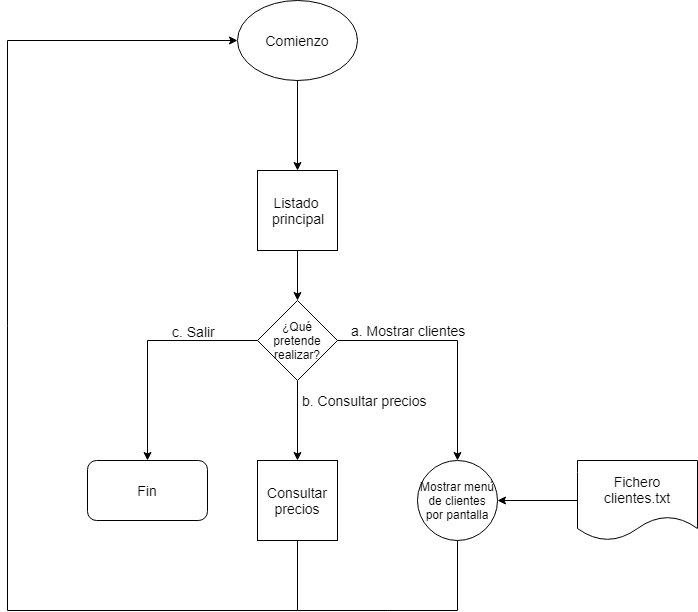

The diagram above was exported from draw.io. Its source (the exported page's mxGraphModel, read from the mxfile embedded in the PNG):
<mxGraphModel dx="840" dy="435" grid="1" gridSize="10" guides="1" tooltips="1" connect="1" arrows="1" fold="1" page="1" pageScale="1" pageWidth="40000" pageHeight="28900" math="0" shadow="0">
  <root>
    <mxCell id="0" />
    <mxCell id="1" parent="0" />
    <mxCell id="B46Kugz2KMMIO1HMfDPi-1" value="&lt;font style=&quot;font-size: 14px&quot;&gt;Comienzo&lt;/font&gt;" style="ellipse;whiteSpace=wrap;html=1;" vertex="1" parent="1">
      <mxGeometry x="350" y="30" width="120" height="80" as="geometry" />
    </mxCell>
    <mxCell id="B46Kugz2KMMIO1HMfDPi-2" value="" style="endArrow=classic;html=1;exitX=0.5;exitY=1;exitDx=0;exitDy=0;" edge="1" parent="1" source="B46Kugz2KMMIO1HMfDPi-1">
      <mxGeometry width="50" height="50" relative="1" as="geometry">
        <mxPoint x="380" y="160" as="sourcePoint" />
        <mxPoint x="410" y="200" as="targetPoint" />
      </mxGeometry>
    </mxCell>
    <mxCell id="B46Kugz2KMMIO1HMfDPi-5" value="&lt;font style=&quot;font-size: 14px&quot;&gt;Listado&amp;nbsp;&lt;br&gt;principal&lt;/font&gt;&lt;br&gt;" style="whiteSpace=wrap;html=1;aspect=fixed;" vertex="1" parent="1">
      <mxGeometry x="370" y="200" width="80" height="80" as="geometry" />
    </mxCell>
    <mxCell id="B46Kugz2KMMIO1HMfDPi-6" value="" style="endArrow=classic;html=1;exitX=0.5;exitY=1;exitDx=0;exitDy=0;" edge="1" parent="1" source="B46Kugz2KMMIO1HMfDPi-5">
      <mxGeometry width="50" height="50" relative="1" as="geometry">
        <mxPoint x="390" y="330" as="sourcePoint" />
        <mxPoint x="410" y="330" as="targetPoint" />
      </mxGeometry>
    </mxCell>
    <mxCell id="B46Kugz2KMMIO1HMfDPi-13" value="" style="edgeStyle=orthogonalEdgeStyle;rounded=0;orthogonalLoop=1;jettySize=auto;html=1;" edge="1" parent="1" source="B46Kugz2KMMIO1HMfDPi-7">
      <mxGeometry relative="1" as="geometry">
        <mxPoint x="410" y="490" as="targetPoint" />
      </mxGeometry>
    </mxCell>
    <mxCell id="B46Kugz2KMMIO1HMfDPi-7" value="&lt;font style=&quot;font-size: 12px&quot;&gt;¿Qué pretende realizar?&lt;/font&gt;" style="rhombus;whiteSpace=wrap;html=1;" vertex="1" parent="1">
      <mxGeometry x="370" y="330" width="80" height="80" as="geometry" />
    </mxCell>
    <mxCell id="B46Kugz2KMMIO1HMfDPi-14" value="" style="endArrow=none;html=1;" edge="1" parent="1" source="B46Kugz2KMMIO1HMfDPi-7">
      <mxGeometry width="50" height="50" relative="1" as="geometry">
        <mxPoint x="299.28932188134524" y="420" as="sourcePoint" />
        <mxPoint x="260" y="370" as="targetPoint" />
      </mxGeometry>
    </mxCell>
    <mxCell id="B46Kugz2KMMIO1HMfDPi-15" value="" style="endArrow=classic;html=1;" edge="1" parent="1">
      <mxGeometry width="50" height="50" relative="1" as="geometry">
        <mxPoint x="260" y="370" as="sourcePoint" />
        <mxPoint x="260" y="490" as="targetPoint" />
      </mxGeometry>
    </mxCell>
    <mxCell id="B46Kugz2KMMIO1HMfDPi-18" value="" style="endArrow=none;html=1;entryX=1;entryY=0.5;entryDx=0;entryDy=0;" edge="1" parent="1" target="B46Kugz2KMMIO1HMfDPi-7">
      <mxGeometry width="50" height="50" relative="1" as="geometry">
        <mxPoint x="570" y="370" as="sourcePoint" />
        <mxPoint x="300" y="590" as="targetPoint" />
      </mxGeometry>
    </mxCell>
    <mxCell id="B46Kugz2KMMIO1HMfDPi-19" value="" style="endArrow=classic;html=1;" edge="1" parent="1">
      <mxGeometry width="50" height="50" relative="1" as="geometry">
        <mxPoint x="570" y="370" as="sourcePoint" />
        <mxPoint x="570" y="490" as="targetPoint" />
      </mxGeometry>
    </mxCell>
    <mxCell id="B46Kugz2KMMIO1HMfDPi-20" value="&lt;font style=&quot;font-size: 14px&quot;&gt;Fin&lt;/font&gt;" style="rounded=1;whiteSpace=wrap;html=1;" vertex="1" parent="1">
      <mxGeometry x="200" y="490" width="120" height="60" as="geometry" />
    </mxCell>
    <mxCell id="B46Kugz2KMMIO1HMfDPi-21" value="&lt;font style=&quot;font-size: 14px&quot;&gt;Consultar precios&lt;/font&gt;" style="whiteSpace=wrap;html=1;aspect=fixed;" vertex="1" parent="1">
      <mxGeometry x="370" y="490" width="80" height="80" as="geometry" />
    </mxCell>
    <mxCell id="B46Kugz2KMMIO1HMfDPi-22" value="Mostrar menú de clientes por pantalla" style="ellipse;whiteSpace=wrap;html=1;aspect=fixed;" vertex="1" parent="1">
      <mxGeometry x="530" y="490" width="80" height="80" as="geometry" />
    </mxCell>
    <mxCell id="B46Kugz2KMMIO1HMfDPi-23" value="" style="endArrow=classic;html=1;entryX=1;entryY=0.5;entryDx=0;entryDy=0;" edge="1" parent="1" target="B46Kugz2KMMIO1HMfDPi-22">
      <mxGeometry width="50" height="50" relative="1" as="geometry">
        <mxPoint x="690" y="530" as="sourcePoint" />
        <mxPoint x="660" y="500" as="targetPoint" />
      </mxGeometry>
    </mxCell>
    <mxCell id="B46Kugz2KMMIO1HMfDPi-24" value="&lt;font style=&quot;font-size: 14px&quot;&gt;Fichero clientes.txt&lt;/font&gt;" style="shape=document;whiteSpace=wrap;html=1;boundedLbl=1;" vertex="1" parent="1">
      <mxGeometry x="690" y="490" width="120" height="80" as="geometry" />
    </mxCell>
    <mxCell id="B46Kugz2KMMIO1HMfDPi-25" value="" style="endArrow=classic;html=1;entryX=0;entryY=0.5;entryDx=0;entryDy=0;" edge="1" parent="1" target="B46Kugz2KMMIO1HMfDPi-1">
      <mxGeometry width="50" height="50" relative="1" as="geometry">
        <mxPoint x="120" y="70" as="sourcePoint" />
        <mxPoint x="160" y="160" as="targetPoint" />
      </mxGeometry>
    </mxCell>
    <mxCell id="B46Kugz2KMMIO1HMfDPi-26" value="" style="endArrow=none;html=1;" edge="1" parent="1">
      <mxGeometry width="50" height="50" relative="1" as="geometry">
        <mxPoint x="120" y="640" as="sourcePoint" />
        <mxPoint x="120" y="70" as="targetPoint" />
      </mxGeometry>
    </mxCell>
    <mxCell id="B46Kugz2KMMIO1HMfDPi-27" value="" style="endArrow=none;html=1;" edge="1" parent="1">
      <mxGeometry width="50" height="50" relative="1" as="geometry">
        <mxPoint x="120" y="640" as="sourcePoint" />
        <mxPoint x="500" y="640" as="targetPoint" />
      </mxGeometry>
    </mxCell>
    <mxCell id="B46Kugz2KMMIO1HMfDPi-28" value="" style="endArrow=none;html=1;" edge="1" parent="1">
      <mxGeometry width="50" height="50" relative="1" as="geometry">
        <mxPoint x="500" y="640" as="sourcePoint" />
        <mxPoint x="570" y="640" as="targetPoint" />
      </mxGeometry>
    </mxCell>
    <mxCell id="B46Kugz2KMMIO1HMfDPi-29" value="" style="endArrow=none;html=1;entryX=0.5;entryY=1;entryDx=0;entryDy=0;" edge="1" parent="1" target="B46Kugz2KMMIO1HMfDPi-22">
      <mxGeometry width="50" height="50" relative="1" as="geometry">
        <mxPoint x="570" y="640" as="sourcePoint" />
        <mxPoint x="160" y="660" as="targetPoint" />
      </mxGeometry>
    </mxCell>
    <mxCell id="B46Kugz2KMMIO1HMfDPi-30" value="" style="endArrow=none;html=1;exitX=0.5;exitY=1;exitDx=0;exitDy=0;" edge="1" parent="1" source="B46Kugz2KMMIO1HMfDPi-21">
      <mxGeometry width="50" height="50" relative="1" as="geometry">
        <mxPoint x="110" y="710" as="sourcePoint" />
        <mxPoint x="410" y="640" as="targetPoint" />
      </mxGeometry>
    </mxCell>
    <mxCell id="B46Kugz2KMMIO1HMfDPi-33" value="&lt;font style=&quot;font-size: 14px&quot;&gt;c. Salir&lt;/font&gt;" style="text;html=1;resizable=0;points=[];autosize=1;align=left;verticalAlign=top;spacingTop=-4;" vertex="1" parent="1">
      <mxGeometry x="283" y="351" width="60" height="20" as="geometry" />
    </mxCell>
    <mxCell id="B46Kugz2KMMIO1HMfDPi-34" value="&lt;font style=&quot;font-size: 14px&quot;&gt;a. Mostrar clientes&lt;/font&gt;" style="text;html=1;resizable=0;points=[];autosize=1;align=left;verticalAlign=top;spacingTop=-4;" vertex="1" parent="1">
      <mxGeometry x="462" y="350" width="130" height="20" as="geometry" />
    </mxCell>
    <mxCell id="B46Kugz2KMMIO1HMfDPi-35" value="&lt;font style=&quot;font-size: 14px&quot;&gt;b. Consultar precios&lt;/font&gt;" style="text;html=1;resizable=0;points=[];autosize=1;align=left;verticalAlign=top;spacingTop=-4;" vertex="1" parent="1">
      <mxGeometry x="413" y="420" width="140" height="20" as="geometry" />
    </mxCell>
  </root>
</mxGraphModel>